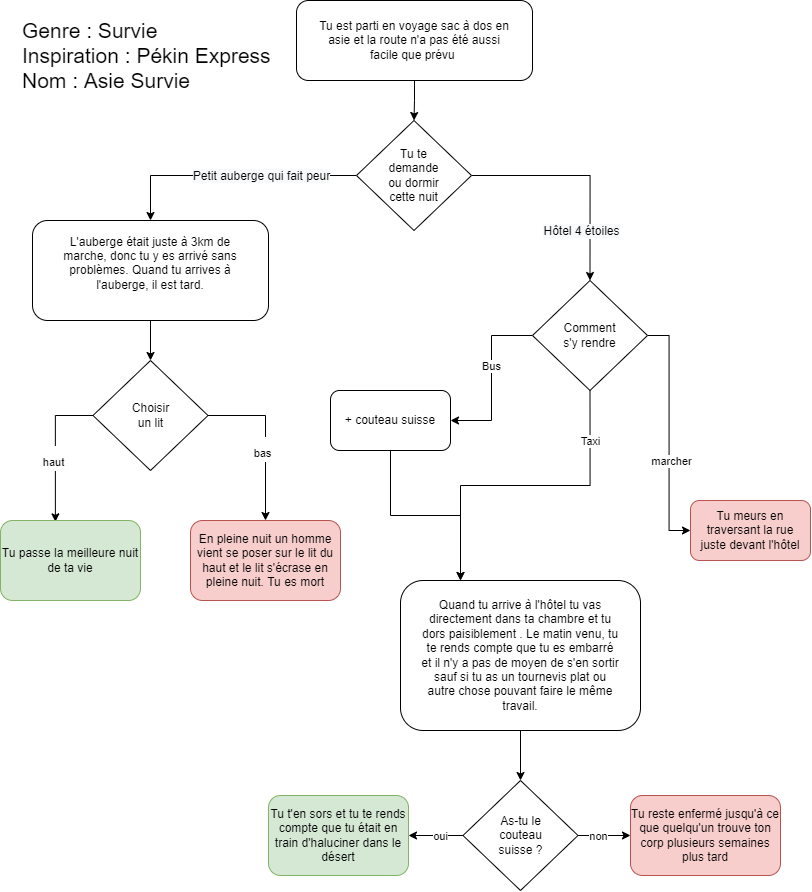

The diagram above was exported from draw.io. Its source (the exported page's mxGraphModel, read from the mxfile embedded in the PNG):
<mxGraphModel dx="2031" dy="1089" grid="1" gridSize="10" guides="1" tooltips="1" connect="1" arrows="1" fold="1" page="1" pageScale="1" pageWidth="827" pageHeight="1169" math="0" shadow="0">
  <root>
    <mxCell id="0" />
    <mxCell id="1" parent="0" />
    <mxCell id="Ls8qBbjgH85RpZ1p9e0g-12" style="edgeStyle=orthogonalEdgeStyle;rounded=0;orthogonalLoop=1;jettySize=auto;html=1;entryX=0.5;entryY=0;entryDx=0;entryDy=0;" edge="1" parent="1" source="3" target="5">
      <mxGeometry relative="1" as="geometry" />
    </mxCell>
    <mxCell id="3" value="Tu est parti en voyage sac à dos en asie et la route n'a pas été aussi facile que prévu&amp;nbsp;" style="rounded=1;whiteSpace=wrap;html=1;spacingTop=0;spacingLeft=20;spacingRight=20;" parent="1" vertex="1">
      <mxGeometry x="296" y="20" width="236" height="80" as="geometry" />
    </mxCell>
    <mxCell id="Ls8qBbjgH85RpZ1p9e0g-19" style="edgeStyle=orthogonalEdgeStyle;rounded=0;orthogonalLoop=1;jettySize=auto;html=1;exitX=0;exitY=0.5;exitDx=0;exitDy=0;entryX=0.5;entryY=0;entryDx=0;entryDy=0;" edge="1" parent="1" source="5" target="Ls8qBbjgH85RpZ1p9e0g-23">
      <mxGeometry relative="1" as="geometry">
        <mxPoint x="150" y="195" as="targetPoint" />
      </mxGeometry>
    </mxCell>
    <mxCell id="Ls8qBbjgH85RpZ1p9e0g-22" value="&lt;span style=&quot;font-size: 12px ; background-color: rgb(248 , 249 , 250)&quot;&gt;Petit auberge qui fait peur&lt;/span&gt;" style="edgeLabel;html=1;align=center;verticalAlign=middle;resizable=0;points=[];" vertex="1" connectable="0" parent="Ls8qBbjgH85RpZ1p9e0g-19">
      <mxGeometry x="-0.2422" relative="1" as="geometry">
        <mxPoint as="offset" />
      </mxGeometry>
    </mxCell>
    <mxCell id="Ls8qBbjgH85RpZ1p9e0g-20" style="edgeStyle=orthogonalEdgeStyle;rounded=0;orthogonalLoop=1;jettySize=auto;html=1;exitX=1;exitY=0.5;exitDx=0;exitDy=0;entryX=0.5;entryY=0;entryDx=0;entryDy=0;" edge="1" parent="1" source="5" target="Ls8qBbjgH85RpZ1p9e0g-26">
      <mxGeometry relative="1" as="geometry">
        <mxPoint x="660" y="195" as="targetPoint" />
      </mxGeometry>
    </mxCell>
    <mxCell id="Ls8qBbjgH85RpZ1p9e0g-21" value="&lt;span style=&quot;font-size: 12px ; background-color: rgb(248 , 249 , 250)&quot;&gt;Hôtel 4 étoiles&lt;/span&gt;" style="edgeLabel;html=1;align=center;verticalAlign=middle;resizable=0;points=[];" vertex="1" connectable="0" parent="Ls8qBbjgH85RpZ1p9e0g-20">
      <mxGeometry x="0.2269" y="3" relative="1" as="geometry">
        <mxPoint x="-12" y="37" as="offset" />
      </mxGeometry>
    </mxCell>
    <mxCell id="5" value="Tu te demande ou dormir cette nuit" style="rhombus;whiteSpace=wrap;html=1;spacingTop=0;spacingLeft=30;spacingRight=30;" parent="1" vertex="1">
      <mxGeometry x="356" y="140" width="115" height="110" as="geometry" />
    </mxCell>
    <mxCell id="Ls8qBbjgH85RpZ1p9e0g-23" value="L'auberge était juste à 3km de marche, donc tu y es arrivé sans problèmes. Quand tu arrives à l'auberge, il est tard.&lt;br&gt;&amp;nbsp;" style="rounded=1;whiteSpace=wrap;html=1;spacingTop=0;spacingLeft=20;spacingRight=20;" vertex="1" parent="1">
      <mxGeometry x="32" y="240" width="236" height="100" as="geometry" />
    </mxCell>
    <mxCell id="Ls8qBbjgH85RpZ1p9e0g-31" style="edgeStyle=orthogonalEdgeStyle;rounded=0;orthogonalLoop=1;jettySize=auto;html=1;entryX=1;entryY=0.5;entryDx=0;entryDy=0;" edge="1" parent="1" source="Ls8qBbjgH85RpZ1p9e0g-26" target="Ls8qBbjgH85RpZ1p9e0g-28">
      <mxGeometry relative="1" as="geometry" />
    </mxCell>
    <mxCell id="Ls8qBbjgH85RpZ1p9e0g-35" value="Bus" style="edgeLabel;html=1;align=center;verticalAlign=middle;resizable=0;points=[];" vertex="1" connectable="0" parent="Ls8qBbjgH85RpZ1p9e0g-31">
      <mxGeometry x="-0.322" y="1" relative="1" as="geometry">
        <mxPoint x="-2" y="14" as="offset" />
      </mxGeometry>
    </mxCell>
    <mxCell id="Ls8qBbjgH85RpZ1p9e0g-32" style="edgeStyle=orthogonalEdgeStyle;rounded=0;orthogonalLoop=1;jettySize=auto;html=1;exitX=1;exitY=0.5;exitDx=0;exitDy=0;entryX=0;entryY=0.5;entryDx=0;entryDy=0;" edge="1" parent="1" source="Ls8qBbjgH85RpZ1p9e0g-26" target="Ls8qBbjgH85RpZ1p9e0g-29">
      <mxGeometry relative="1" as="geometry" />
    </mxCell>
    <mxCell id="Ls8qBbjgH85RpZ1p9e0g-34" value="marcher" style="edgeLabel;html=1;align=center;verticalAlign=middle;resizable=0;points=[];" vertex="1" connectable="0" parent="Ls8qBbjgH85RpZ1p9e0g-32">
      <mxGeometry x="0.3092" relative="1" as="geometry">
        <mxPoint x="2" y="-9" as="offset" />
      </mxGeometry>
    </mxCell>
    <mxCell id="Ls8qBbjgH85RpZ1p9e0g-33" style="edgeStyle=orthogonalEdgeStyle;rounded=0;orthogonalLoop=1;jettySize=auto;html=1;exitX=0.5;exitY=1;exitDx=0;exitDy=0;entryX=0.25;entryY=0;entryDx=0;entryDy=0;" edge="1" parent="1" source="Ls8qBbjgH85RpZ1p9e0g-26" target="Ls8qBbjgH85RpZ1p9e0g-40">
      <mxGeometry relative="1" as="geometry">
        <mxPoint x="589.5" y="480" as="targetPoint" />
      </mxGeometry>
    </mxCell>
    <mxCell id="Ls8qBbjgH85RpZ1p9e0g-36" value="Taxi" style="edgeLabel;html=1;align=center;verticalAlign=middle;resizable=0;points=[];" vertex="1" connectable="0" parent="Ls8qBbjgH85RpZ1p9e0g-33">
      <mxGeometry x="-0.2857" y="1" relative="1" as="geometry">
        <mxPoint x="19" y="-46" as="offset" />
      </mxGeometry>
    </mxCell>
    <mxCell id="Ls8qBbjgH85RpZ1p9e0g-26" value="Comment s'y rendre" style="rhombus;whiteSpace=wrap;html=1;spacingTop=0;spacingLeft=30;spacingRight=30;" vertex="1" parent="1">
      <mxGeometry x="532" y="300" width="115" height="110" as="geometry" />
    </mxCell>
    <mxCell id="Ls8qBbjgH85RpZ1p9e0g-43" style="edgeStyle=orthogonalEdgeStyle;rounded=0;orthogonalLoop=1;jettySize=auto;html=1;exitX=0.5;exitY=1;exitDx=0;exitDy=0;fontSize=21;entryX=0.25;entryY=0;entryDx=0;entryDy=0;" edge="1" parent="1" source="Ls8qBbjgH85RpZ1p9e0g-28" target="Ls8qBbjgH85RpZ1p9e0g-40">
      <mxGeometry relative="1" as="geometry" />
    </mxCell>
    <mxCell id="Ls8qBbjgH85RpZ1p9e0g-28" value="+ couteau suisse" style="rounded=1;whiteSpace=wrap;html=1;" vertex="1" parent="1">
      <mxGeometry x="330" y="410" width="120" height="60" as="geometry" />
    </mxCell>
    <mxCell id="Ls8qBbjgH85RpZ1p9e0g-29" value="Tu meurs en traversant la rue juste devant l'hôtel" style="rounded=1;whiteSpace=wrap;html=1;fillColor=#f8cecc;strokeColor=#b85450;spacingLeft=5;spacingRight=5;" vertex="1" parent="1">
      <mxGeometry x="690" y="520" width="120" height="60" as="geometry" />
    </mxCell>
    <mxCell id="Ls8qBbjgH85RpZ1p9e0g-38" value="&lt;font style=&quot;font-size: 21px&quot;&gt;Genre : Survie&amp;nbsp;&lt;br&gt;Inspiration : Pékin Express&lt;br&gt;Nom : Asie Survie&lt;/font&gt;" style="text;html=1;strokeColor=none;fillColor=none;align=left;verticalAlign=middle;whiteSpace=wrap;rounded=0;" vertex="1" parent="1">
      <mxGeometry x="20" y="20" width="260" height="110" as="geometry" />
    </mxCell>
    <mxCell id="Ls8qBbjgH85RpZ1p9e0g-47" style="edgeStyle=orthogonalEdgeStyle;rounded=0;orthogonalLoop=1;jettySize=auto;html=1;entryX=0.5;entryY=0;entryDx=0;entryDy=0;fontSize=21;" edge="1" parent="1" source="Ls8qBbjgH85RpZ1p9e0g-23" target="Ls8qBbjgH85RpZ1p9e0g-46">
      <mxGeometry relative="1" as="geometry">
        <mxPoint x="150" y="510" as="sourcePoint" />
      </mxGeometry>
    </mxCell>
    <mxCell id="Ls8qBbjgH85RpZ1p9e0g-56" style="edgeStyle=orthogonalEdgeStyle;rounded=0;orthogonalLoop=1;jettySize=auto;html=1;exitX=0.5;exitY=1;exitDx=0;exitDy=0;entryX=0.5;entryY=0;entryDx=0;entryDy=0;fontSize=11;" edge="1" parent="1" source="Ls8qBbjgH85RpZ1p9e0g-40" target="Ls8qBbjgH85RpZ1p9e0g-55">
      <mxGeometry relative="1" as="geometry" />
    </mxCell>
    <mxCell id="Ls8qBbjgH85RpZ1p9e0g-40" value="Quand tu arrive à l'hôtel tu vas directement dans ta chambre et tu dors paisiblement . Le matin venu, tu te rends compte que tu es embarré et il n'y a pas de moyen de s'en sortir sauf si tu as un tournevis plat ou autre chose pouvant faire le même travail." style="rounded=1;whiteSpace=wrap;html=1;spacingTop=0;spacingLeft=20;spacingRight=20;" vertex="1" parent="1">
      <mxGeometry x="400" y="600" width="240" height="150" as="geometry" />
    </mxCell>
    <mxCell id="Ls8qBbjgH85RpZ1p9e0g-50" style="edgeStyle=orthogonalEdgeStyle;rounded=0;orthogonalLoop=1;jettySize=auto;html=1;exitX=1;exitY=0.5;exitDx=0;exitDy=0;fontSize=21;" edge="1" parent="1" source="Ls8qBbjgH85RpZ1p9e0g-46" target="Ls8qBbjgH85RpZ1p9e0g-49">
      <mxGeometry relative="1" as="geometry" />
    </mxCell>
    <mxCell id="Ls8qBbjgH85RpZ1p9e0g-52" value="&lt;font style=&quot;font-size: 11px&quot;&gt;bas&lt;/font&gt;" style="edgeLabel;html=1;align=center;verticalAlign=middle;resizable=0;points=[];fontSize=21;" vertex="1" connectable="0" parent="Ls8qBbjgH85RpZ1p9e0g-50">
      <mxGeometry x="0.1015" y="-4" relative="1" as="geometry">
        <mxPoint y="1" as="offset" />
      </mxGeometry>
    </mxCell>
    <mxCell id="Ls8qBbjgH85RpZ1p9e0g-51" style="edgeStyle=orthogonalEdgeStyle;rounded=0;orthogonalLoop=1;jettySize=auto;html=1;exitX=0;exitY=0.5;exitDx=0;exitDy=0;entryX=0.392;entryY=0.017;entryDx=0;entryDy=0;entryPerimeter=0;fontSize=21;" edge="1" parent="1" source="Ls8qBbjgH85RpZ1p9e0g-46" target="Ls8qBbjgH85RpZ1p9e0g-48">
      <mxGeometry relative="1" as="geometry" />
    </mxCell>
    <mxCell id="Ls8qBbjgH85RpZ1p9e0g-53" value="&lt;font style=&quot;font-size: 11px&quot;&gt;haut&lt;/font&gt;" style="edgeLabel;html=1;align=center;verticalAlign=middle;resizable=0;points=[];fontSize=21;" vertex="1" connectable="0" parent="Ls8qBbjgH85RpZ1p9e0g-51">
      <mxGeometry x="0.1198" y="-3" relative="1" as="geometry">
        <mxPoint as="offset" />
      </mxGeometry>
    </mxCell>
    <mxCell id="Ls8qBbjgH85RpZ1p9e0g-46" value="Choisir un lit" style="rhombus;whiteSpace=wrap;html=1;spacingTop=0;spacingLeft=30;spacingRight=30;" vertex="1" parent="1">
      <mxGeometry x="92.5" y="380" width="115" height="110" as="geometry" />
    </mxCell>
    <mxCell id="Ls8qBbjgH85RpZ1p9e0g-48" value="Tu passe la meilleure nuit de ta vie" style="rounded=1;whiteSpace=wrap;html=1;fillColor=#d5e8d4;strokeColor=#82b366;" vertex="1" parent="1">
      <mxGeometry y="540" width="140" height="80" as="geometry" />
    </mxCell>
    <mxCell id="Ls8qBbjgH85RpZ1p9e0g-49" value="En pleine nuit un homme vient se poser sur le lit du haut et le lit s'écrase en pleine nuit. Tu es mort" style="rounded=1;whiteSpace=wrap;html=1;fillColor=#f8cecc;strokeColor=#b85450;" vertex="1" parent="1">
      <mxGeometry x="190" y="540" width="150" height="80" as="geometry" />
    </mxCell>
    <mxCell id="Ls8qBbjgH85RpZ1p9e0g-59" style="edgeStyle=orthogonalEdgeStyle;rounded=0;orthogonalLoop=1;jettySize=auto;html=1;exitX=1;exitY=0.5;exitDx=0;exitDy=0;entryX=0;entryY=0.5;entryDx=0;entryDy=0;fontSize=11;" edge="1" parent="1" source="Ls8qBbjgH85RpZ1p9e0g-55" target="Ls8qBbjgH85RpZ1p9e0g-58">
      <mxGeometry relative="1" as="geometry" />
    </mxCell>
    <mxCell id="Ls8qBbjgH85RpZ1p9e0g-61" value="non" style="edgeLabel;html=1;align=center;verticalAlign=middle;resizable=0;points=[];fontSize=11;" vertex="1" connectable="0" parent="Ls8qBbjgH85RpZ1p9e0g-59">
      <mxGeometry x="-0.2114" relative="1" as="geometry">
        <mxPoint as="offset" />
      </mxGeometry>
    </mxCell>
    <mxCell id="Ls8qBbjgH85RpZ1p9e0g-60" style="edgeStyle=orthogonalEdgeStyle;rounded=0;orthogonalLoop=1;jettySize=auto;html=1;exitX=0;exitY=0.5;exitDx=0;exitDy=0;entryX=1;entryY=0.5;entryDx=0;entryDy=0;fontSize=11;" edge="1" parent="1" source="Ls8qBbjgH85RpZ1p9e0g-55" target="Ls8qBbjgH85RpZ1p9e0g-57">
      <mxGeometry relative="1" as="geometry" />
    </mxCell>
    <mxCell id="Ls8qBbjgH85RpZ1p9e0g-62" value="oui" style="edgeLabel;html=1;align=center;verticalAlign=middle;resizable=0;points=[];fontSize=11;" vertex="1" connectable="0" parent="Ls8qBbjgH85RpZ1p9e0g-60">
      <mxGeometry x="-0.167" relative="1" as="geometry">
        <mxPoint as="offset" />
      </mxGeometry>
    </mxCell>
    <mxCell id="Ls8qBbjgH85RpZ1p9e0g-55" value="As-tu le couteau suisse ?" style="rhombus;whiteSpace=wrap;html=1;spacingTop=0;spacingLeft=30;spacingRight=30;" vertex="1" parent="1">
      <mxGeometry x="462.5" y="800" width="115" height="110" as="geometry" />
    </mxCell>
    <mxCell id="Ls8qBbjgH85RpZ1p9e0g-57" value="Tu t'en sors et tu te rends compte que tu était en train d'haluciner dans le désert" style="rounded=1;whiteSpace=wrap;html=1;fillColor=#d5e8d4;strokeColor=#82b366;" vertex="1" parent="1">
      <mxGeometry x="268" y="815" width="140" height="80" as="geometry" />
    </mxCell>
    <mxCell id="Ls8qBbjgH85RpZ1p9e0g-58" value="Tu reste enfermé jusqu'à ce que quelqu'un trouve ton corp plusieurs semaines plus tard" style="rounded=1;whiteSpace=wrap;html=1;fillColor=#f8cecc;strokeColor=#b85450;" vertex="1" parent="1">
      <mxGeometry x="630" y="815" width="150" height="80" as="geometry" />
    </mxCell>
  </root>
</mxGraphModel>